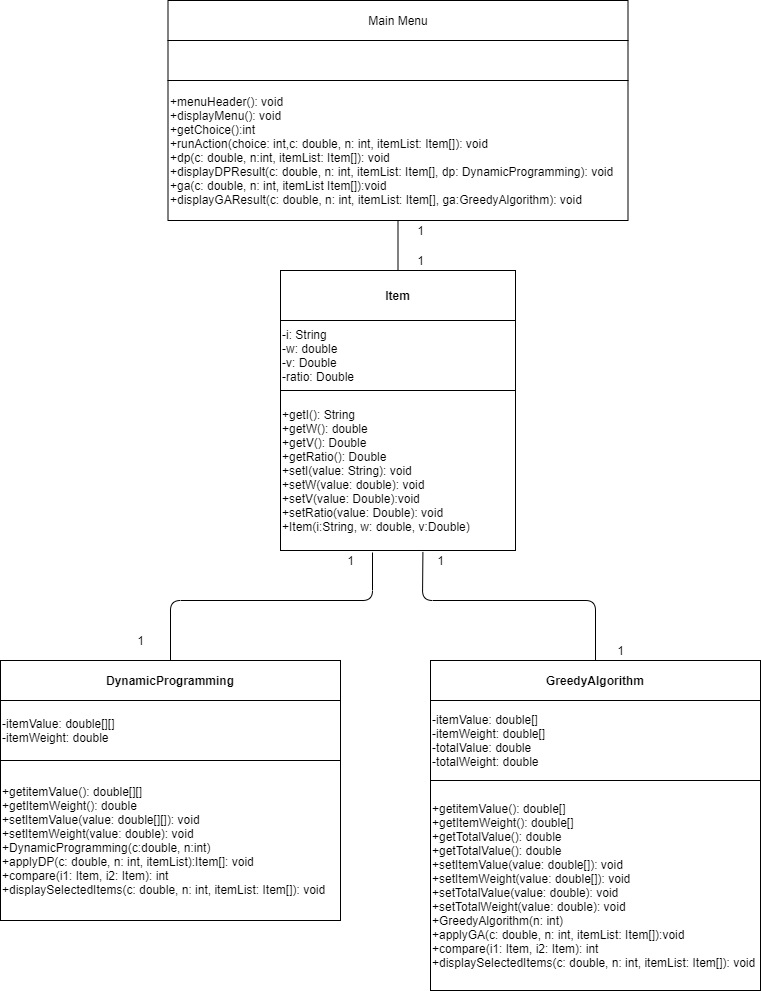

The diagram above was exported from draw.io. Its source (the exported page's mxGraphModel, read from the mxfile embedded in the PNG):
<mxGraphModel dx="1278" dy="499" grid="1" gridSize="10" guides="1" tooltips="1" connect="1" arrows="1" fold="1" page="1" pageScale="1" pageWidth="850" pageHeight="1100" math="0" shadow="0">
  <root>
    <mxCell id="vAjdmK2qmdPpLhlWS9x2-0" />
    <mxCell id="vAjdmK2qmdPpLhlWS9x2-1" parent="vAjdmK2qmdPpLhlWS9x2-0" />
    <mxCell id="Vs-xdoPHoNMRVTd47GXE-8" value="&lt;b&gt;DynamicProgramming&lt;/b&gt;" style="rounded=0;whiteSpace=wrap;html=1;" parent="vAjdmK2qmdPpLhlWS9x2-1" vertex="1">
      <mxGeometry x="40" y="670" width="340" height="40" as="geometry" />
    </mxCell>
    <mxCell id="Vs-xdoPHoNMRVTd47GXE-9" value="&lt;div&gt;&lt;span&gt;-itemValue: double[][]&lt;/span&gt;&lt;/div&gt;&lt;div&gt;&lt;span&gt;-itemWeight: double&lt;/span&gt;&lt;/div&gt;" style="rounded=0;whiteSpace=wrap;html=1;align=left;" parent="vAjdmK2qmdPpLhlWS9x2-1" vertex="1">
      <mxGeometry x="40" y="710" width="340" height="60" as="geometry" />
    </mxCell>
    <mxCell id="Vs-xdoPHoNMRVTd47GXE-12" value="+getitemValue(): double[][]&lt;br&gt;+getItemWeight(): double&lt;br&gt;+setItemValue(value: double[][]): void&lt;br&gt;+setItemWeight(value: double): void&lt;br&gt;+DynamicProgramming(c:double, n:int)&lt;br&gt;+applyDP(c: double, n: int, itemList):Item[]: void&lt;br&gt;+compare(i1: Item, i2: Item): int&lt;br&gt;+displaySelectedItems(c: double, n: int, itemList: Item[]): void" style="rounded=0;whiteSpace=wrap;html=1;align=left;" parent="vAjdmK2qmdPpLhlWS9x2-1" vertex="1">
      <mxGeometry x="40" y="770" width="340" height="160" as="geometry" />
    </mxCell>
    <mxCell id="Vs-xdoPHoNMRVTd47GXE-13" value="&lt;b&gt;GreedyAlgorithm&lt;/b&gt;" style="rounded=0;whiteSpace=wrap;html=1;" parent="vAjdmK2qmdPpLhlWS9x2-1" vertex="1">
      <mxGeometry x="470" y="670" width="330" height="40" as="geometry" />
    </mxCell>
    <mxCell id="Vs-xdoPHoNMRVTd47GXE-14" value="-itemValue: double[]&lt;br&gt;-itemWeight: double[]&lt;br&gt;-totalValue: double&lt;br&gt;-totalWeight: double" style="rounded=0;whiteSpace=wrap;html=1;align=left;" parent="vAjdmK2qmdPpLhlWS9x2-1" vertex="1">
      <mxGeometry x="470" y="710" width="330" height="80" as="geometry" />
    </mxCell>
    <mxCell id="Vs-xdoPHoNMRVTd47GXE-16" value="+getitemValue(): double[]&lt;br&gt;+getItemWeight(): double[]&lt;br&gt;+getTotalValue(): double&lt;br&gt;+getTotalValue(): double&lt;br&gt;+setItemValue(value: double[]): void&lt;br&gt;+setItemWeight(value: double[]): void&lt;br&gt;+setTotalValue(value: double): void&lt;br&gt;+setTotalWeight(value: double): void&lt;br&gt;+GreedyAlgorithm(n: int)&lt;br&gt;+applyGA(c: double, n: int, itemList: Item[]):void&lt;br&gt;+compare(i1: Item, i2: Item): int&lt;br&gt;+displaySelectedItems(c: double, n: int, itemList: Item[]): void" style="rounded=0;whiteSpace=wrap;html=1;align=left;" parent="vAjdmK2qmdPpLhlWS9x2-1" vertex="1">
      <mxGeometry x="470" y="790" width="330" height="210" as="geometry" />
    </mxCell>
    <mxCell id="Vs-xdoPHoNMRVTd47GXE-17" value="&lt;b&gt;Item&lt;/b&gt;" style="rounded=0;whiteSpace=wrap;html=1;" parent="vAjdmK2qmdPpLhlWS9x2-1" vertex="1">
      <mxGeometry x="320" y="280" width="235" height="50" as="geometry" />
    </mxCell>
    <mxCell id="Vs-xdoPHoNMRVTd47GXE-18" value="-i: String&lt;br&gt;-w: double&lt;br&gt;-v: Double&lt;br&gt;-ratio: Double" style="rounded=0;whiteSpace=wrap;html=1;align=left;" parent="vAjdmK2qmdPpLhlWS9x2-1" vertex="1">
      <mxGeometry x="320" y="330" width="235" height="70" as="geometry" />
    </mxCell>
    <mxCell id="Vs-xdoPHoNMRVTd47GXE-19" value="+getI(): String&lt;br&gt;+getW(): double&lt;br&gt;+getV(): Double&lt;br&gt;+getRatio(): Double&lt;br&gt;+setI(value: String): void&lt;br&gt;+setW(value: double): void&lt;br&gt;+setV(value: Double):void&lt;br&gt;+setRatio(value: Double): void&lt;br&gt;+Item(i:String, w: double, v:Double)" style="rounded=0;whiteSpace=wrap;html=1;align=left;" parent="vAjdmK2qmdPpLhlWS9x2-1" vertex="1">
      <mxGeometry x="320" y="400" width="235" height="160" as="geometry" />
    </mxCell>
    <mxCell id="Vs-xdoPHoNMRVTd47GXE-20" value="" style="endArrow=none;html=1;" parent="vAjdmK2qmdPpLhlWS9x2-1" source="Vs-xdoPHoNMRVTd47GXE-8" edge="1">
      <mxGeometry width="50" height="50" relative="1" as="geometry">
        <mxPoint x="60" y="590" as="sourcePoint" />
        <mxPoint x="412" y="562" as="targetPoint" />
        <Array as="points">
          <mxPoint x="210" y="610" />
          <mxPoint x="412" y="610" />
        </Array>
      </mxGeometry>
    </mxCell>
    <mxCell id="Vs-xdoPHoNMRVTd47GXE-21" value="" style="endArrow=none;html=1;exitX=0.5;exitY=0;exitDx=0;exitDy=0;entryX=0.606;entryY=1.009;entryDx=0;entryDy=0;entryPerimeter=0;" parent="vAjdmK2qmdPpLhlWS9x2-1" source="Vs-xdoPHoNMRVTd47GXE-13" target="Vs-xdoPHoNMRVTd47GXE-19" edge="1">
      <mxGeometry width="50" height="50" relative="1" as="geometry">
        <mxPoint x="-80" y="570" as="sourcePoint" />
        <mxPoint x="-30" y="520" as="targetPoint" />
        <Array as="points">
          <mxPoint x="635" y="610" />
          <mxPoint x="462" y="610" />
        </Array>
      </mxGeometry>
    </mxCell>
    <mxCell id="Vs-xdoPHoNMRVTd47GXE-25" value="1" style="text;html=1;align=center;verticalAlign=middle;resizable=0;points=[];autosize=1;" parent="vAjdmK2qmdPpLhlWS9x2-1" vertex="1">
      <mxGeometry x="170" y="640" width="20" height="20" as="geometry" />
    </mxCell>
    <mxCell id="Vs-xdoPHoNMRVTd47GXE-26" value="1" style="text;html=1;align=center;verticalAlign=middle;resizable=0;points=[];autosize=1;" parent="vAjdmK2qmdPpLhlWS9x2-1" vertex="1">
      <mxGeometry x="380" y="560" width="20" height="20" as="geometry" />
    </mxCell>
    <mxCell id="Vs-xdoPHoNMRVTd47GXE-27" value="1" style="text;html=1;align=center;verticalAlign=middle;resizable=0;points=[];autosize=1;" parent="vAjdmK2qmdPpLhlWS9x2-1" vertex="1">
      <mxGeometry x="470" y="560" width="20" height="20" as="geometry" />
    </mxCell>
    <mxCell id="Vs-xdoPHoNMRVTd47GXE-28" value="1" style="text;html=1;align=center;verticalAlign=middle;resizable=0;points=[];autosize=1;" parent="vAjdmK2qmdPpLhlWS9x2-1" vertex="1">
      <mxGeometry x="650" y="650" width="20" height="20" as="geometry" />
    </mxCell>
    <mxCell id="KI9fXG4PYBpEO7qTEj6Q-0" value="Main Menu" style="rounded=0;whiteSpace=wrap;html=1;" vertex="1" parent="vAjdmK2qmdPpLhlWS9x2-1">
      <mxGeometry x="207.5" y="10" width="460" height="40" as="geometry" />
    </mxCell>
    <mxCell id="KI9fXG4PYBpEO7qTEj6Q-1" value="" style="rounded=0;whiteSpace=wrap;html=1;" vertex="1" parent="vAjdmK2qmdPpLhlWS9x2-1">
      <mxGeometry x="207.5" y="50" width="460" height="40" as="geometry" />
    </mxCell>
    <mxCell id="KI9fXG4PYBpEO7qTEj6Q-2" value="+menuHeader(): void&lt;br&gt;+displayMenu(): void&lt;br&gt;+getChoice():int&lt;br&gt;+runAction(choice: int,c: double, n: int, itemList: Item[]): void&amp;nbsp;&lt;br&gt;+dp(c: double, n:int, itemList: Item[]): void&lt;br&gt;+displayDPResult(c: double, n: int, itemList: Item[], dp: DynamicProgramming): void&lt;br&gt;+ga(c: double, n: int, itemList Item[]):void&lt;br&gt;+displayGAResult(c: double, n: int, itemList: Item[], ga:GreedyAlgorithm): void" style="rounded=0;whiteSpace=wrap;html=1;align=left;" vertex="1" parent="vAjdmK2qmdPpLhlWS9x2-1">
      <mxGeometry x="207.5" y="90" width="460" height="140" as="geometry" />
    </mxCell>
    <mxCell id="KI9fXG4PYBpEO7qTEj6Q-3" value="" style="endArrow=none;html=1;exitX=0.5;exitY=1;exitDx=0;exitDy=0;entryX=0.5;entryY=0;entryDx=0;entryDy=0;" edge="1" parent="vAjdmK2qmdPpLhlWS9x2-1" source="KI9fXG4PYBpEO7qTEj6Q-2" target="Vs-xdoPHoNMRVTd47GXE-17">
      <mxGeometry width="50" height="50" relative="1" as="geometry">
        <mxPoint x="220" y="390" as="sourcePoint" />
        <mxPoint x="270" y="340" as="targetPoint" />
      </mxGeometry>
    </mxCell>
    <mxCell id="KI9fXG4PYBpEO7qTEj6Q-4" value="1" style="text;html=1;align=center;verticalAlign=middle;resizable=0;points=[];autosize=1;" vertex="1" parent="vAjdmK2qmdPpLhlWS9x2-1">
      <mxGeometry x="450" y="260" width="20" height="20" as="geometry" />
    </mxCell>
    <mxCell id="KI9fXG4PYBpEO7qTEj6Q-5" value="1" style="text;html=1;align=center;verticalAlign=middle;resizable=0;points=[];autosize=1;" vertex="1" parent="vAjdmK2qmdPpLhlWS9x2-1">
      <mxGeometry x="450" y="230" width="20" height="20" as="geometry" />
    </mxCell>
  </root>
</mxGraphModel>